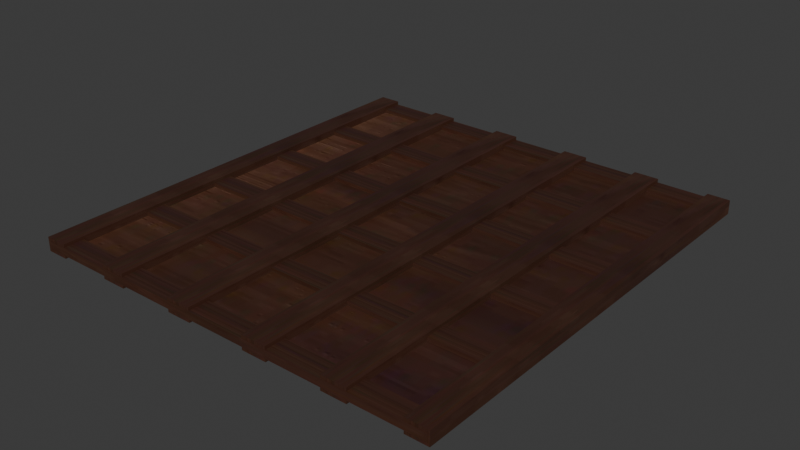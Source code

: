 # Source: woodwall.blend  (saved by Blender 5.1.30; exported with 4.5.12 LTS)
import bpy
from mathutils import Matrix  # noqa: F401  (used for matrix-valued properties, if any)

bpy.ops.wm.read_factory_settings(use_empty=True)
scene = bpy.context.scene
scene.name = 'Scene'

# ---- collections
col_collection = bpy.data.collections.new('Collection'); scene.collection.children.link(col_collection)

# ---- images (referenced by path relative to the original .blend; pixels are not part of the script)
import os
ASSET_DIR = os.environ.get("B2B_ASSET_DIR", "")  # directory of the original .blend (textures are referenced by path, not embedded)
HERE = os.path.dirname(os.path.abspath(__file__))  # packed textures are extracted next to this script under _unpacked/

def load_image(name, relpath, width, height, colorspace="sRGB"):
    """Load a texture the original file referenced (path relative to the .blend, or extracted next to this script)."""
    p = next((c for c in (os.path.join(HERE, relpath), os.path.join(ASSET_DIR, relpath)) if relpath and os.path.exists(c)), "")
    if p:
        img = bpy.data.images.load(p, check_existing=True)
        img.name = name
    else:  # same state as the original file: an image datablock whose file is absent (Cycles renders it pink)
        img = bpy.data.images.new(name, width, height)
        img.source = "FILE"
        img.filepath = "//" + (relpath or name)
    img.colorspace_settings.name = colorspace
    return img
img_wood_webp = load_image('wood.webp', '_unpacked/wood.f4f3616e.webp', 800, 533, 'sRGB')

# ---- materials (node trees are filled in below, after node groups)
mat_material_002 = bpy.data.materials.new('Material.002')

# ---- material node trees
mat_material_002.use_nodes = True; mat_material_002.node_tree.nodes.clear()
_N = mat_material_002.node_tree.nodes; _L = mat_material_002.node_tree.links
n0 = _N.new('ShaderNodeBsdfPrincipled'); n0.name = 'Principled BSDF'; n0.location = (-200, 100)
n1 = _N.new('ShaderNodeOutputMaterial'); n1.name = 'Material Output'; n1.location = (200, 100)
n2 = _N.new('ShaderNodeTexImage'); n2.name = 'Image Texture'; n2.location = (-490, 75)
n2.image = img_wood_webp
_L.new(n0.outputs[0], n1.inputs[0])
_L.new(n2.outputs[0], n0.inputs[0])
n1.is_active_output = True

# ---- world
world_world = bpy.data.worlds.new('World'); scene.world = world_world
world_world.use_nodes = True; world_world.node_tree.nodes.clear()
_N = world_world.node_tree.nodes; _L = world_world.node_tree.links
n0 = _N.new('ShaderNodeOutputWorld'); n0.name = 'World Output'; n0.location = (200, 100)
n1 = _N.new('ShaderNodeBackground'); n1.name = 'Background'; n1.location = (-200, 100)
n1.inputs[0].default_value = (0.05088, 0.05088, 0.05088, 1.0)
_L.new(n1.outputs[0], n0.inputs[0])
n0.is_active_output = True
world_world.color = (0.05088, 0.05088, 0.05088)
world_world.sun_shadow_jitter_overblur = 0.0

# ---- meshes
me_cube_015 = bpy.data.meshes.new('Cube.015')
me_cube_015.from_pydata([(-0.935, -0.935, -0.935), (-0.935, -0.935, 0.935), (-0.935, 0.935, -0.935), (-0.935, 0.935, 0.935), (0.935, -0.935, -0.935), (0.935, -0.935, 0.935), (0.935, 0.935, -0.935), (0.935, 0.935, 0.935), (-0.7451, -0.2185, -0.5), (-0.7451, -0.2185, 0.5), (-0.7451, -0.131, -0.5), (-0.7451, -0.131, 0.5), (34.25, -0.2185, -0.5), (34.25, -0.2185, 0.5), (34.25, -0.131, -0.5), (34.25, -0.131, 0.5), (-0.6581, 0.4876, -0.5), (-0.6581, 0.4876, 0.5), (-0.6581, 0.5751, -0.5), (-0.6581, 0.5751, 0.5), (34.34, 0.4876, -0.5), (34.34, 0.4876, 0.5), (34.34, 0.5751, -0.5), (34.34, 0.5751, 0.5), (-0.6581, 0.1346, -0.5), (-0.6581, 0.1346, 0.5), (-0.6581, 0.2221, -0.5), (-0.6581, 0.2221, 0.5), (34.34, 0.1346, -0.5), (34.34, 0.1346, 0.5), (34.34, 0.2221, -0.5), (34.34, 0.2221, 0.5), (-0.6581, -0.5593, -0.5), (-0.6581, -0.5593, 0.5), (-0.6581, -0.4718, -0.5), (-0.6581, -0.4718, 0.5), (34.34, -0.5593, -0.5), (34.34, -0.5593, 0.5), (34.34, -0.4718, -0.5), (34.34, -0.4718, 0.5), (-0.6581, -0.9366, -0.5), (-0.6581, -0.9366, 0.5), (-0.6581, -0.8491, -0.5), (-0.6581, -0.8491, 0.5), (34.34, -0.9366, -0.5), (34.34, -0.9366, 0.5), (34.34, -0.8491, -0.5), (34.34, -0.8491, 0.5), (-0.6581, 0.8442, -0.5), (-0.6581, 0.8442, 0.5), (-0.6581, 0.9317, -0.5), (-0.6581, 0.9317, 0.5), (34.34, 0.8442, -0.5), (34.34, 0.8442, 0.5), (34.34, 0.9317, -0.5), (34.34, 0.9317, 0.5), (32.6, -0.935, -0.935), (32.6, -0.935, 0.935), (32.6, 0.935, -0.935), (32.6, 0.935, 0.935), (34.47, -0.935, -0.935), (34.47, -0.935, 0.935), (34.47, 0.935, -0.935), (34.47, 0.935, 0.935), (5.466, -0.935, -0.935), (5.466, -0.935, 0.935), (5.466, 0.935, -0.935), (5.466, 0.935, 0.935), (7.57, -0.935, -0.935), (7.57, -0.935, 0.935), (7.57, 0.935, -0.935), (7.57, 0.935, 0.935), (12.35, -0.935, -0.935), (12.35, -0.935, 0.935), (12.35, 0.935, -0.935), (12.35, 0.935, 0.935), (14.46, -0.935, -0.935), (14.46, -0.935, 0.935), (14.46, 0.935, -0.935), (14.46, 0.935, 0.935), (19.44, -0.935, -0.935), (19.44, -0.935, 0.935), (19.44, 0.935, -0.935), (19.44, 0.935, 0.935), (21.55, -0.935, -0.935), (21.55, -0.935, 0.935), (21.55, 0.935, -0.935), (21.55, 0.935, 0.935), (26.18, -0.935, -0.935), (26.18, -0.935, 0.935), (26.18, 0.935, -0.935), (26.18, 0.935, 0.935), (28.28, -0.935, -0.935), (28.28, -0.935, 0.935), (28.28, 0.935, -0.935), (28.28, 0.935, 0.935), (-0.2831, -0.8875, 0.0), (33.97, -0.8875, 0.0), (-0.2831, 0.8875, 0.0), (33.97, 0.8875, 0.0)], [], [(0, 1, 3, 2), (2, 3, 7, 6), (6, 7, 5, 4), (4, 5, 1, 0), (2, 6, 4, 0), (7, 3, 1, 5), (8, 9, 11, 10), (10, 11, 15, 14), (14, 15, 13, 12), (12, 13, 9, 8), (10, 14, 12, 8), (15, 11, 9, 13), (16, 17, 19, 18), (18, 19, 23, 22), (22, 23, 21, 20), (20, 21, 17, 16), (18, 22, 20, 16), (23, 19, 17, 21), (24, 25, 27, 26), (26, 27, 31, 30), (30, 31, 29, 28), (28, 29, 25, 24), (26, 30, 28, 24), (31, 27, 25, 29), (32, 33, 35, 34), (34, 35, 39, 38), (38, 39, 37, 36), (36, 37, 33, 32), (34, 38, 36, 32), (39, 35, 33, 37), (40, 41, 43, 42), (42, 43, 47, 46), (46, 47, 45, 44), (44, 45, 41, 40), (42, 46, 44, 40), (47, 43, 41, 45), (48, 49, 51, 50), (50, 51, 55, 54), (54, 55, 53, 52), (52, 53, 49, 48), (50, 54, 52, 48), (55, 51, 49, 53), (56, 57, 59, 58), (58, 59, 63, 62), (62, 63, 61, 60), (60, 61, 57, 56), (58, 62, 60, 56), (63, 59, 57, 61), (64, 65, 67, 66), (66, 67, 71, 70), (70, 71, 69, 68), (68, 69, 65, 64), (66, 70, 68, 64), (71, 67, 65, 69), (72, 73, 75, 74), (74, 75, 79, 78), (78, 79, 77, 76), (76, 77, 73, 72), (74, 78, 76, 72), (79, 75, 73, 77), (80, 81, 83, 82), (82, 83, 87, 86), (86, 87, 85, 84), (84, 85, 81, 80), (82, 86, 84, 80), (87, 83, 81, 85), (88, 89, 91, 90), (90, 91, 95, 94), (94, 95, 93, 92), (92, 93, 89, 88), (90, 94, 92, 88), (95, 91, 89, 93), (96, 97, 99, 98)])
_uv = me_cube_015.uv_layers.new(name='UVMap')
_uv.uv.foreach_set('vector', [0.375, 0.0, 0.625, 0.0, 0.625, 0.25, 0.375, 0.25, 0.375, 0.25, 0.625, 0.25, 0.625, 0.5, 0.375, 0.5, 0.375, 0.5, 0.625, 0.5, 0.625, 0.75, 0.375, 0.75, 0.375, 0.75, 0.625, 0.75, 0.625, 1.0, 0.375, 1.0, 0.125, 0.5, 0.375, 0.5, 0.375, 0.75, 0.125, 0.75, 0.625, 0.5, 0.875, 0.5, 0.875, 0.75, 0.625, 0.75, 0.375, 0.0, 0.625, 0.0, 0.625, 0.25, 0.375, 0.25, 0.375, 0.25, 0.625, 0.25, 0.625, 0.5, 0.375, 0.5, 0.375, 0.5, 0.625, 0.5, 0.625, 0.75, 0.375, 0.75, 0.375, 0.75, 0.625, 0.75, 0.625, 1.0, 0.375, 1.0, 0.125, 0.5, 0.375, 0.5, 0.375, 0.75, 0.125, 0.75, 0.625, 0.5, 0.875, 0.5, 0.875, 0.75, 0.625, 0.75, 0.375, 0.0, 0.625, 0.0, 0.625, 0.25, 0.375, 0.25, 0.375, 0.25, 0.625, 0.25, 0.625, 0.5, 0.375, 0.5, 0.375, 0.5, 0.625, 0.5, 0.625, 0.75, 0.375, 0.75, 0.375, 0.75, 0.625, 0.75, 0.625, 1.0, 0.375, 1.0, 0.125, 0.5, 0.375, 0.5, 0.375, 0.75, 0.125, 0.75, 0.625, 0.5, 0.875, 0.5, 0.875, 0.75, 0.625, 0.75, 0.375, 0.0, 0.625, 0.0, 0.625, 0.25, 0.375, 0.25, 0.375, 0.25, 0.625, 0.25, 0.625, 0.5, 0.375, 0.5, 0.375, 0.5, 0.625, 0.5, 0.625, 0.75, 0.375, 0.75, 0.375, 0.75, 0.625, 0.75, 0.625, 1.0, 0.375, 1.0, 0.125, 0.5, 0.375, 0.5, 0.375, 0.75, 0.125, 0.75, 0.625, 0.5, 0.875, 0.5, 0.875, 0.75, 0.625, 0.75, 0.375, 0.0, 0.625, 0.0, 0.625, 0.25, 0.375, 0.25, 0.375, 0.25, 0.625, 0.25, 0.625, 0.5, 0.375, 0.5, 0.375, 0.5, 0.625, 0.5, 0.625, 0.75, 0.375, 0.75, 0.375, 0.75, 0.625, 0.75, 0.625, 1.0, 0.375, 1.0, 0.125, 0.5, 0.375, 0.5, 0.375, 0.75, 0.125, 0.75, 0.625, 0.5, 0.875, 0.5, 0.875, 0.75, 0.625, 0.75, 0.375, 0.0, 0.625, 0.0, 0.625, 0.25, 0.375, 0.25, 0.375, 0.25, 0.625, 0.25, 0.625, 0.5, 0.375, 0.5, 0.375, 0.5, 0.625, 0.5, 0.625, 0.75, 0.375, 0.75, 0.375, 0.75, 0.625, 0.75, 0.625, 1.0, 0.375, 1.0, 0.125, 0.5, 0.375, 0.5, 0.375, 0.75, 0.125, 0.75, 0.625, 0.5, 0.875, 0.5, 0.875, 0.75, 0.625, 0.75, 0.375, 0.0, 0.625, 0.0, 0.625, 0.25, 0.375, 0.25, 0.375, 0.25, 0.625, 0.25, 0.625, 0.5, 0.375, 0.5, 0.375, 0.5, 0.625, 0.5, 0.625, 0.75, 0.375, 0.75, 0.375, 0.75, 0.625, 0.75, 0.625, 1.0, 0.375, 1.0, 0.125, 0.5, 0.375, 0.5, 0.375, 0.75, 0.125, 0.75, 0.625, 0.5, 0.875, 0.5, 0.875, 0.75, 0.625, 0.75, 0.375, 0.0, 0.625, 0.0, 0.625, 0.25, 0.375, 0.25, 0.375, 0.25, 0.625, 0.25, 0.625, 0.5, 0.375, 0.5, 0.375, 0.5, 0.625, 0.5, 0.625, 0.75, 0.375, 0.75, 0.375, 0.75, 0.625, 0.75, 0.625, 1.0, 0.375, 1.0, 0.125, 0.5, 0.375, 0.5, 0.375, 0.75, 0.125, 0.75, 0.625, 0.5, 0.875, 0.5, 0.875, 0.75, 0.625, 0.75, 0.375, 0.0, 0.625, 0.0, 0.625, 0.25, 0.375, 0.25, 0.375, 0.25, 0.625, 0.25, 0.625, 0.5, 0.375, 0.5, 0.375, 0.5, 0.625, 0.5, 0.625, 0.75, 0.375, 0.75, 0.375, 0.75, 0.625, 0.75, 0.625, 1.0, 0.375, 1.0, 0.125, 0.5, 0.375, 0.5, 0.375, 0.75, 0.125, 0.75, 0.625, 0.5, 0.875, 0.5, 0.875, 0.75, 0.625, 0.75, 0.375, 0.0, 0.625, 0.0, 0.625, 0.25, 0.375, 0.25, 0.375, 0.25, 0.625, 0.25, 0.625, 0.5, 0.375, 0.5, 0.375, 0.5, 0.625, 0.5, 0.625, 0.75, 0.375, 0.75, 0.375, 0.75, 0.625, 0.75, 0.625, 1.0, 0.375, 1.0, 0.125, 0.5, 0.375, 0.5, 0.375, 0.75, 0.125, 0.75, 0.625, 0.5, 0.875, 0.5, 0.875, 0.75, 0.625, 0.75, 0.375, 0.0, 0.625, 0.0, 0.625, 0.25, 0.375, 0.25, 0.375, 0.25, 0.625, 0.25, 0.625, 0.5, 0.375, 0.5, 0.375, 0.5, 0.625, 0.5, 0.625, 0.75, 0.375, 0.75, 0.375, 0.75, 0.625, 0.75, 0.625, 1.0, 0.375, 1.0, 0.125, 0.5, 0.375, 0.5, 0.375, 0.75, 0.125, 0.75, 0.625, 0.5, 0.875, 0.5, 0.875, 0.75, 0.625, 0.75, 0.375, 0.0, 0.625, 0.0, 0.625, 0.25, 0.375, 0.25, 0.375, 0.25, 0.625, 0.25, 0.625, 0.5, 0.375, 0.5, 0.375, 0.5, 0.625, 0.5, 0.625, 0.75, 0.375, 0.75, 0.375, 0.75, 0.625, 0.75, 0.625, 1.0, 0.375, 1.0, 0.125, 0.5, 0.375, 0.5, 0.375, 0.75, 0.125, 0.75, 0.625, 0.5, 0.875, 0.5, 0.875, 0.75, 0.625, 0.75, 0.0, 0.0, 1.0, 0.0, 1.0, 1.0, 0.0, 1.0])
me_cube_015.materials.append(mat_material_002)
me_cube_015.update()

# ---- objects
ob_cube = bpy.data.objects.new('Cube', me_cube_015)

# ---- transforms, parenting, visibility, modifiers, constraints
ob_cube.location = (-1.347, 0.0, 0.0)
ob_cube.scale = (0.08, 1.6, 0.05)

# ---- collection membership
col_collection.objects.link(ob_cube)

# ---- scene / render settings (as saved in the file)
scene.frame_start = 1; scene.frame_end = 250; scene.frame_set(1)
scene.render.engine = 'BLENDER_EEVEE_NEXT'
scene.render.bake_bias = 0.0
scene.render.bake_samples = 0
scene.cycles.sampling_pattern = 'TABULATED_SOBOL'
scene.eevee.use_volume_custom_range = False
bpy.context.view_layer.update()

# ---- added for rendering (the .blend has no active camera and no usable light): camera, sun
cam_auto = bpy.data.cameras.new('AutoCamera')
cam_auto.lens = 50.0
cam_auto.sensor_width = 36.0
cam_auto.clip_end = 1000.0
ob_auto_camera = bpy.data.objects.new('AutoCamera', cam_auto)
scene.collection.objects.link(ob_auto_camera)
ob_auto_camera.location = (3.8089, -4.57904, 3.05182)
ob_auto_camera.rotation_euler = (1.09748, -7.21219e-08, 0.694738)
scene.camera = ob_auto_camera
light_auto_sun = bpy.data.lights.new('AutoSun', 'SUN')
light_auto_sun.energy = 3.0
light_auto_sun.angle = 0.0523599
ob_auto_sun = bpy.data.objects.new('AutoSun', light_auto_sun)
scene.collection.objects.link(ob_auto_sun)
ob_auto_sun.rotation_euler = (0.872665, 0.174533, 0.523599)
bpy.context.view_layer.update()
